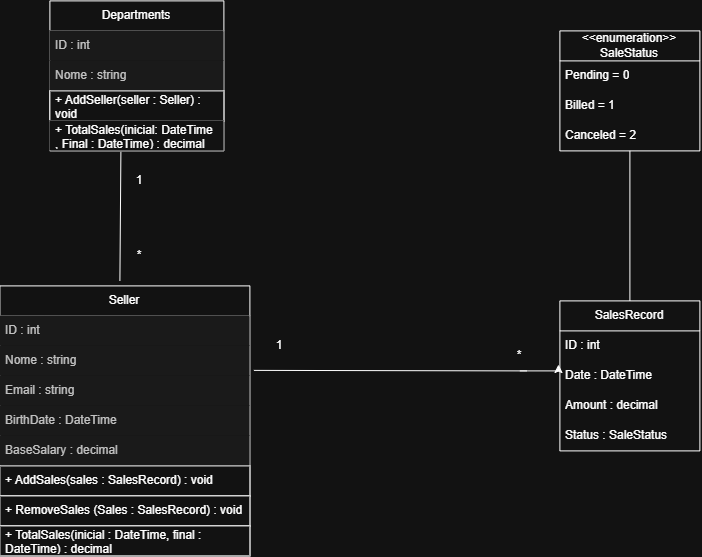

The diagram above was exported from draw.io. Its source (the exported page's mxGraphModel, read from the mxfile embedded in the PNG):
<mxGraphModel dx="717" dy="388" grid="1" gridSize="10" guides="1" tooltips="1" connect="1" arrows="1" fold="1" page="1" pageScale="1" pageWidth="827" pageHeight="1169" math="0" shadow="0">
  <root>
    <mxCell id="0" />
    <mxCell id="1" parent="0" />
    <mxCell id="7eoyYs4SGRzSYn3TGhRm-4" edge="1" parent="1" style="endArrow=none;html=1;rounded=0;startArrow=none;startFill=0;endFill=0;entryX=0.408;entryY=1.033;entryDx=0;entryDy=0;entryPerimeter=0;" target="7eoyYs4SGRzSYn3TGhRm-30" value="">
      <mxGeometry height="50" relative="1" width="50" as="geometry">
        <mxPoint x="180" y="400" as="sourcePoint" />
        <mxPoint x="170" y="270" as="targetPoint" />
      </mxGeometry>
    </mxCell>
    <mxCell id="7eoyYs4SGRzSYn3TGhRm-5" parent="1" style="text;html=1;whiteSpace=wrap;strokeColor=none;fillColor=none;align=center;verticalAlign=middle;rounded=0;" value="1" vertex="1">
      <mxGeometry height="30" width="60" x="170" y="285" as="geometry" />
    </mxCell>
    <mxCell id="7eoyYs4SGRzSYn3TGhRm-6" parent="1" style="text;html=1;whiteSpace=wrap;strokeColor=none;fillColor=none;align=center;verticalAlign=middle;rounded=0;" value="*" vertex="1">
      <mxGeometry height="30" width="60" x="170" y="360" as="geometry" />
    </mxCell>
    <mxCell id="7eoyYs4SGRzSYn3TGhRm-7" edge="1" parent="1" source="7eoyYs4SGRzSYn3TGhRm-16" style="edgeStyle=none;orthogonalLoop=1;jettySize=auto;html=1;endArrow=none;startArrow=none;endSize=8;startSize=8;rounded=0;entryX=-0.037;entryY=0.625;entryDx=0;entryDy=0;entryPerimeter=0;exitX=1.016;exitY=0.816;exitDx=0;exitDy=0;exitPerimeter=0;startFill=0;endFill=0;" value="">
      <mxGeometry relative="1" width="100" as="geometry">
        <Array as="points" />
        <mxPoint x="330" y="490" as="sourcePoint" />
        <mxPoint x="587.04" y="490" as="targetPoint" />
      </mxGeometry>
    </mxCell>
    <mxCell id="7eoyYs4SGRzSYn3TGhRm-8" parent="1" style="text;html=1;whiteSpace=wrap;strokeColor=none;fillColor=none;align=center;verticalAlign=middle;rounded=0;" value="*" vertex="1">
      <mxGeometry height="30" width="60" x="550" y="460" as="geometry" />
    </mxCell>
    <mxCell id="7eoyYs4SGRzSYn3TGhRm-9" parent="1" style="text;html=1;whiteSpace=wrap;strokeColor=none;fillColor=none;align=center;verticalAlign=middle;rounded=0;" value="1" vertex="1">
      <mxGeometry height="30" width="60" x="310" y="450" as="geometry" />
    </mxCell>
    <mxCell id="7eoyYs4SGRzSYn3TGhRm-10" parent="1" style="swimlane;fontStyle=0;childLayout=stackLayout;horizontal=1;startSize=30;horizontalStack=0;resizeParent=1;resizeParentMax=0;resizeLast=0;collapsible=1;marginBottom=0;whiteSpace=wrap;html=1;" value="Departments" vertex="1">
      <mxGeometry height="150" width="174" x="110" y="120" as="geometry" />
    </mxCell>
    <mxCell id="7eoyYs4SGRzSYn3TGhRm-11" parent="7eoyYs4SGRzSYn3TGhRm-10" style="text;align=left;verticalAlign=middle;spacingLeft=4;spacingRight=4;overflow=hidden;points=[[0,0.5],[1,0.5]];portConstraint=eastwest;rotatable=0;whiteSpace=wrap;html=1;fillColor=#f5f5f5;fontColor=#333333;strokeColor=none;" value="ID : int" vertex="1">
      <mxGeometry height="30" width="174" y="30" as="geometry" />
    </mxCell>
    <mxCell id="7eoyYs4SGRzSYn3TGhRm-12" parent="7eoyYs4SGRzSYn3TGhRm-10" style="text;align=left;verticalAlign=middle;spacingLeft=4;spacingRight=4;overflow=hidden;points=[[0,0.5],[1,0.5]];portConstraint=eastwest;rotatable=0;whiteSpace=wrap;html=1;fillColor=#f5f5f5;fontColor=#333333;strokeColor=none;" value="Nome : string" vertex="1">
      <mxGeometry height="30" width="174" y="60" as="geometry" />
    </mxCell>
    <mxCell id="7eoyYs4SGRzSYn3TGhRm-27" parent="7eoyYs4SGRzSYn3TGhRm-10" style="text;strokeColor=default;fillColor=default;align=left;verticalAlign=middle;spacingLeft=4;spacingRight=4;overflow=hidden;points=[[0,0.5],[1,0.5]];portConstraint=eastwest;rotatable=0;whiteSpace=wrap;html=1;" value="+ AddSeller(seller : Seller) : void" vertex="1">
      <mxGeometry height="30" width="174" y="90" as="geometry" />
    </mxCell>
    <mxCell id="7eoyYs4SGRzSYn3TGhRm-30" parent="7eoyYs4SGRzSYn3TGhRm-10" style="text;strokeColor=none;fillColor=default;align=left;verticalAlign=middle;spacingLeft=4;spacingRight=4;overflow=hidden;points=[[0,0.5],[1,0.5]];portConstraint=eastwest;rotatable=0;whiteSpace=wrap;html=1;" value="+ TotalSales(inicial: DateTime , Final : DateTime) : decimal" vertex="1">
      <mxGeometry height="30" width="174" y="120" as="geometry" />
    </mxCell>
    <mxCell id="7eoyYs4SGRzSYn3TGhRm-14" parent="1" style="swimlane;fontStyle=0;childLayout=stackLayout;horizontal=1;startSize=30;horizontalStack=0;resizeParent=1;resizeParentMax=0;resizeLast=0;collapsible=1;marginBottom=0;whiteSpace=wrap;html=1;" value="Seller" vertex="1">
      <mxGeometry height="270" width="250" x="60" y="405" as="geometry" />
    </mxCell>
    <mxCell id="7eoyYs4SGRzSYn3TGhRm-15" parent="7eoyYs4SGRzSYn3TGhRm-14" style="text;strokeColor=none;fillColor=#f5f5f5;align=left;verticalAlign=middle;spacingLeft=4;spacingRight=4;overflow=hidden;points=[[0,0.5],[1,0.5]];portConstraint=eastwest;rotatable=0;whiteSpace=wrap;html=1;fontColor=#333333;" value="ID : int" vertex="1">
      <mxGeometry height="30" width="250" y="30" as="geometry" />
    </mxCell>
    <mxCell id="7eoyYs4SGRzSYn3TGhRm-16" parent="7eoyYs4SGRzSYn3TGhRm-14" style="text;strokeColor=none;fillColor=#f5f5f5;align=left;verticalAlign=middle;spacingLeft=4;spacingRight=4;overflow=hidden;points=[[0,0.5],[1,0.5]];portConstraint=eastwest;rotatable=0;whiteSpace=wrap;html=1;fontColor=#333333;" value="Nome : string" vertex="1">
      <mxGeometry height="30" width="250" y="60" as="geometry" />
    </mxCell>
    <mxCell id="7eoyYs4SGRzSYn3TGhRm-17" parent="7eoyYs4SGRzSYn3TGhRm-14" style="text;strokeColor=none;fillColor=#f5f5f5;align=left;verticalAlign=middle;spacingLeft=4;spacingRight=4;overflow=hidden;points=[[0,0.5],[1,0.5]];portConstraint=eastwest;rotatable=0;whiteSpace=wrap;html=1;fontColor=#333333;" value="Email : string" vertex="1">
      <mxGeometry height="30" width="250" y="90" as="geometry" />
    </mxCell>
    <mxCell id="7eoyYs4SGRzSYn3TGhRm-20" parent="7eoyYs4SGRzSYn3TGhRm-14" style="text;strokeColor=none;fillColor=#f5f5f5;align=left;verticalAlign=middle;spacingLeft=4;spacingRight=4;overflow=hidden;points=[[0,0.5],[1,0.5]];portConstraint=eastwest;rotatable=0;whiteSpace=wrap;html=1;fontColor=#333333;" value="BirthDate : DateTime" vertex="1">
      <mxGeometry height="30" width="250" y="120" as="geometry" />
    </mxCell>
    <mxCell id="7eoyYs4SGRzSYn3TGhRm-19" parent="7eoyYs4SGRzSYn3TGhRm-14" style="text;strokeColor=none;fillColor=#f5f5f5;align=left;verticalAlign=middle;spacingLeft=4;spacingRight=4;overflow=hidden;points=[[0,0.5],[1,0.5]];portConstraint=eastwest;rotatable=0;whiteSpace=wrap;html=1;fontColor=#333333;" value="BaseSalary : decimal" vertex="1">
      <mxGeometry height="30" width="250" y="150" as="geometry" />
    </mxCell>
    <mxCell id="7eoyYs4SGRzSYn3TGhRm-31" parent="7eoyYs4SGRzSYn3TGhRm-14" style="text;align=left;verticalAlign=middle;spacingLeft=4;spacingRight=4;overflow=hidden;points=[[0,0.5],[1,0.5]];portConstraint=eastwest;rotatable=0;whiteSpace=wrap;html=1;fillColor=default;strokeColor=default;" value="+ AddSales(sales : SalesRecord) : void" vertex="1">
      <mxGeometry height="30" width="250" y="180" as="geometry" />
    </mxCell>
    <mxCell id="7eoyYs4SGRzSYn3TGhRm-32" parent="7eoyYs4SGRzSYn3TGhRm-14" style="text;align=left;verticalAlign=middle;spacingLeft=4;spacingRight=4;overflow=hidden;points=[[0,0.5],[1,0.5]];portConstraint=eastwest;rotatable=0;whiteSpace=wrap;html=1;fillColor=default;strokeColor=default;" value="+ RemoveSales (Sales : SalesRecord) : void" vertex="1">
      <mxGeometry height="30" width="250" y="210" as="geometry" />
    </mxCell>
    <mxCell id="7eoyYs4SGRzSYn3TGhRm-33" parent="7eoyYs4SGRzSYn3TGhRm-14" style="text;align=left;verticalAlign=middle;spacingLeft=4;spacingRight=4;overflow=hidden;points=[[0,0.5],[1,0.5]];portConstraint=eastwest;rotatable=0;whiteSpace=wrap;html=1;fillColor=default;strokeColor=default;" value="+ TotalSales(inicial : DateTime, final : DateTime) : decimal" vertex="1">
      <mxGeometry height="30" width="250" y="240" as="geometry" />
    </mxCell>
    <mxCell id="7eoyYs4SGRzSYn3TGhRm-22" parent="1" style="swimlane;fontStyle=0;childLayout=stackLayout;horizontal=1;startSize=30;horizontalStack=0;resizeParent=1;resizeParentMax=0;resizeLast=0;collapsible=1;marginBottom=0;whiteSpace=wrap;html=1;" value="SalesRecord" vertex="1">
      <mxGeometry height="150" width="140" x="620" y="420" as="geometry" />
    </mxCell>
    <mxCell id="7eoyYs4SGRzSYn3TGhRm-23" parent="7eoyYs4SGRzSYn3TGhRm-22" style="text;strokeColor=none;fillColor=none;align=left;verticalAlign=middle;spacingLeft=4;spacingRight=4;overflow=hidden;points=[[0,0.5],[1,0.5]];portConstraint=eastwest;rotatable=0;whiteSpace=wrap;html=1;" value="ID : int" vertex="1">
      <mxGeometry height="30" width="140" y="30" as="geometry" />
    </mxCell>
    <mxCell id="7eoyYs4SGRzSYn3TGhRm-24" parent="7eoyYs4SGRzSYn3TGhRm-22" style="text;strokeColor=none;fillColor=none;align=left;verticalAlign=middle;spacingLeft=4;spacingRight=4;overflow=hidden;points=[[0,0.5],[1,0.5]];portConstraint=eastwest;rotatable=0;whiteSpace=wrap;html=1;" value="Date : DateTime" vertex="1">
      <mxGeometry height="30" width="140" y="60" as="geometry" />
    </mxCell>
    <mxCell id="7eoyYs4SGRzSYn3TGhRm-25" parent="7eoyYs4SGRzSYn3TGhRm-22" style="text;strokeColor=none;fillColor=none;align=left;verticalAlign=middle;spacingLeft=4;spacingRight=4;overflow=hidden;points=[[0,0.5],[1,0.5]];portConstraint=eastwest;rotatable=0;whiteSpace=wrap;html=1;" value="Amount : decimal" vertex="1">
      <mxGeometry height="30" width="140" y="90" as="geometry" />
    </mxCell>
    <mxCell id="7eoyYs4SGRzSYn3TGhRm-26" parent="7eoyYs4SGRzSYn3TGhRm-22" style="text;strokeColor=none;fillColor=none;align=left;verticalAlign=middle;spacingLeft=4;spacingRight=4;overflow=hidden;points=[[0,0.5],[1,0.5]];portConstraint=eastwest;rotatable=0;whiteSpace=wrap;html=1;" value="Status : SaleStatus" vertex="1">
      <mxGeometry height="30" width="140" y="120" as="geometry" />
    </mxCell>
    <mxCell id="7eoyYs4SGRzSYn3TGhRm-34" parent="1" style="swimlane;fontStyle=0;childLayout=stackLayout;horizontal=1;startSize=30;horizontalStack=0;resizeParent=1;resizeParentMax=0;resizeLast=0;collapsible=1;marginBottom=0;whiteSpace=wrap;html=1;" value="&amp;lt;&amp;lt;enumeration&amp;gt;&amp;gt;&lt;div&gt;SaleStatus&lt;/div&gt;" vertex="1">
      <mxGeometry height="120" width="140" x="620" y="150" as="geometry" />
    </mxCell>
    <mxCell id="7eoyYs4SGRzSYn3TGhRm-35" parent="7eoyYs4SGRzSYn3TGhRm-34" style="text;strokeColor=none;fillColor=none;align=left;verticalAlign=middle;spacingLeft=4;spacingRight=4;overflow=hidden;points=[[0,0.5],[1,0.5]];portConstraint=eastwest;rotatable=0;whiteSpace=wrap;html=1;" value="Pending = 0" vertex="1">
      <mxGeometry height="30" width="140" y="30" as="geometry" />
    </mxCell>
    <mxCell id="7eoyYs4SGRzSYn3TGhRm-36" parent="7eoyYs4SGRzSYn3TGhRm-34" style="text;strokeColor=none;fillColor=none;align=left;verticalAlign=middle;spacingLeft=4;spacingRight=4;overflow=hidden;points=[[0,0.5],[1,0.5]];portConstraint=eastwest;rotatable=0;whiteSpace=wrap;html=1;" value="Billed = 1" vertex="1">
      <mxGeometry height="30" width="140" y="60" as="geometry" />
    </mxCell>
    <mxCell id="7eoyYs4SGRzSYn3TGhRm-37" parent="7eoyYs4SGRzSYn3TGhRm-34" style="text;strokeColor=none;fillColor=none;align=left;verticalAlign=middle;spacingLeft=4;spacingRight=4;overflow=hidden;points=[[0,0.5],[1,0.5]];portConstraint=eastwest;rotatable=0;whiteSpace=wrap;html=1;" value="Canceled = 2" vertex="1">
      <mxGeometry height="30" width="140" y="90" as="geometry" />
    </mxCell>
    <mxCell id="7eoyYs4SGRzSYn3TGhRm-38" edge="1" parent="1" source="7eoyYs4SGRzSYn3TGhRm-22" style="endArrow=none;html=1;rounded=0;startArrow=none;startFill=0;endFill=0;entryX=0.5;entryY=1;entryDx=0;entryDy=0;exitX=0.5;exitY=0;exitDx=0;exitDy=0;" target="7eoyYs4SGRzSYn3TGhRm-34" value="">
      <mxGeometry height="50" relative="1" width="50" as="geometry">
        <mxPoint x="689.41" y="410" as="sourcePoint" />
        <mxPoint x="689.41" y="290" as="targetPoint" />
      </mxGeometry>
    </mxCell>
    <mxCell id="7eoyYs4SGRzSYn3TGhRm-40" edge="1" parent="1" source="7eoyYs4SGRzSYn3TGhRm-8" style="edgeStyle=orthogonalEdgeStyle;rounded=0;orthogonalLoop=1;jettySize=auto;html=1;exitX=0.5;exitY=1;exitDx=0;exitDy=0;entryX=-0.01;entryY=0.12;entryDx=0;entryDy=0;entryPerimeter=0;" target="7eoyYs4SGRzSYn3TGhRm-24">
      <mxGeometry relative="1" as="geometry" />
    </mxCell>
  </root>
</mxGraphModel>